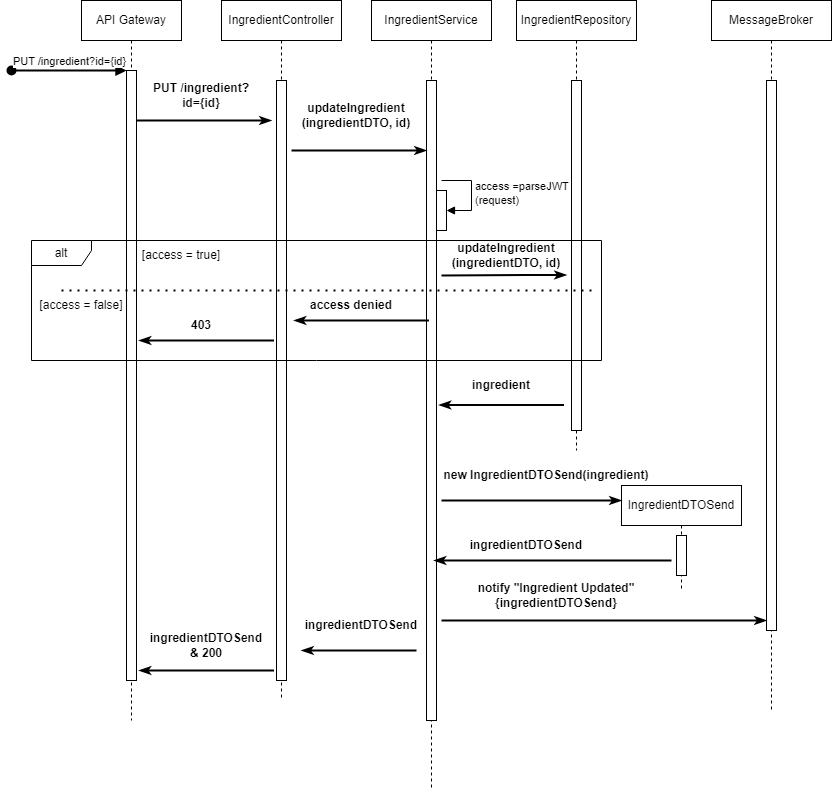

The diagram above was exported from draw.io. Its source (the exported page's mxGraphModel, read from the mxfile embedded in the PNG):
<mxGraphModel dx="1434" dy="800" grid="1" gridSize="10" guides="1" tooltips="1" connect="1" arrows="1" fold="1" page="1" pageScale="1" pageWidth="850" pageHeight="1100" math="0" shadow="0">
  <root>
    <mxCell id="0" />
    <mxCell id="1" parent="0" />
    <mxCell id="aM9ryv3xv72pqoxQDRHE-1" value="API Gateway" style="shape=umlLifeline;perimeter=lifelinePerimeter;whiteSpace=wrap;html=1;container=0;dropTarget=0;collapsible=0;recursiveResize=0;outlineConnect=0;portConstraint=eastwest;newEdgeStyle={&quot;edgeStyle&quot;:&quot;elbowEdgeStyle&quot;,&quot;elbow&quot;:&quot;vertical&quot;,&quot;curved&quot;:0,&quot;rounded&quot;:0};" parent="1" vertex="1">
      <mxGeometry x="90" y="40" width="100" height="720" as="geometry" />
    </mxCell>
    <mxCell id="aM9ryv3xv72pqoxQDRHE-2" value="" style="html=1;points=[];perimeter=orthogonalPerimeter;outlineConnect=0;targetShapes=umlLifeline;portConstraint=eastwest;newEdgeStyle={&quot;edgeStyle&quot;:&quot;elbowEdgeStyle&quot;,&quot;elbow&quot;:&quot;vertical&quot;,&quot;curved&quot;:0,&quot;rounded&quot;:0};" parent="aM9ryv3xv72pqoxQDRHE-1" vertex="1">
      <mxGeometry x="45" y="70" width="10" height="610" as="geometry" />
    </mxCell>
    <mxCell id="aM9ryv3xv72pqoxQDRHE-3" value="PUT /ingredient?id={id}" style="html=1;verticalAlign=bottom;startArrow=oval;endArrow=block;startSize=8;edgeStyle=elbowEdgeStyle;elbow=vertical;curved=0;rounded=0;strokeWidth=2;" parent="aM9ryv3xv72pqoxQDRHE-1" target="aM9ryv3xv72pqoxQDRHE-2" edge="1">
      <mxGeometry relative="1" as="geometry">
        <mxPoint x="-70" y="70" as="sourcePoint" />
      </mxGeometry>
    </mxCell>
    <mxCell id="aM9ryv3xv72pqoxQDRHE-5" value="IngredientController" style="shape=umlLifeline;perimeter=lifelinePerimeter;whiteSpace=wrap;html=1;container=0;dropTarget=0;collapsible=0;recursiveResize=0;outlineConnect=0;portConstraint=eastwest;newEdgeStyle={&quot;edgeStyle&quot;:&quot;elbowEdgeStyle&quot;,&quot;elbow&quot;:&quot;vertical&quot;,&quot;curved&quot;:0,&quot;rounded&quot;:0};" parent="1" vertex="1">
      <mxGeometry x="230" y="40" width="120" height="700" as="geometry" />
    </mxCell>
    <mxCell id="aM9ryv3xv72pqoxQDRHE-6" value="" style="html=1;points=[];perimeter=orthogonalPerimeter;outlineConnect=0;targetShapes=umlLifeline;portConstraint=eastwest;newEdgeStyle={&quot;edgeStyle&quot;:&quot;elbowEdgeStyle&quot;,&quot;elbow&quot;:&quot;vertical&quot;,&quot;curved&quot;:0,&quot;rounded&quot;:0};" parent="aM9ryv3xv72pqoxQDRHE-5" vertex="1">
      <mxGeometry x="55" y="80" width="10" height="600" as="geometry" />
    </mxCell>
    <mxCell id="XlXyiAMwxNQSHd1GiB66-3" value="" style="endArrow=classicThin;html=1;rounded=0;endFill=1;strokeWidth=2;" parent="1" source="aM9ryv3xv72pqoxQDRHE-2" edge="1">
      <mxGeometry width="50" height="50" relative="1" as="geometry">
        <mxPoint x="400" y="340" as="sourcePoint" />
        <mxPoint x="280" y="160" as="targetPoint" />
        <Array as="points">
          <mxPoint x="210" y="160" />
          <mxPoint x="250" y="160" />
        </Array>
      </mxGeometry>
    </mxCell>
    <mxCell id="XlXyiAMwxNQSHd1GiB66-5" value="PUT /ingredient?id={id}" style="text;html=1;strokeColor=none;fillColor=none;align=center;verticalAlign=middle;whiteSpace=wrap;rounded=0;fontStyle=1" parent="1" vertex="1">
      <mxGeometry x="155" y="120" width="110" height="30" as="geometry" />
    </mxCell>
    <mxCell id="XlXyiAMwxNQSHd1GiB66-7" value="IngredientService" style="shape=umlLifeline;perimeter=lifelinePerimeter;whiteSpace=wrap;html=1;container=0;dropTarget=0;collapsible=0;recursiveResize=0;outlineConnect=0;portConstraint=eastwest;newEdgeStyle={&quot;edgeStyle&quot;:&quot;elbowEdgeStyle&quot;,&quot;elbow&quot;:&quot;vertical&quot;,&quot;curved&quot;:0,&quot;rounded&quot;:0};" parent="1" vertex="1">
      <mxGeometry x="380" y="40" width="120" height="790" as="geometry" />
    </mxCell>
    <mxCell id="XlXyiAMwxNQSHd1GiB66-8" value="" style="html=1;points=[];perimeter=orthogonalPerimeter;outlineConnect=0;targetShapes=umlLifeline;portConstraint=eastwest;newEdgeStyle={&quot;edgeStyle&quot;:&quot;elbowEdgeStyle&quot;,&quot;elbow&quot;:&quot;vertical&quot;,&quot;curved&quot;:0,&quot;rounded&quot;:0};" parent="XlXyiAMwxNQSHd1GiB66-7" vertex="1">
      <mxGeometry x="55" y="80" width="10" height="640" as="geometry" />
    </mxCell>
    <mxCell id="XlXyiAMwxNQSHd1GiB66-22" value="" style="html=1;points=[];perimeter=orthogonalPerimeter;outlineConnect=0;targetShapes=umlLifeline;portConstraint=eastwest;newEdgeStyle={&quot;edgeStyle&quot;:&quot;elbowEdgeStyle&quot;,&quot;elbow&quot;:&quot;vertical&quot;,&quot;curved&quot;:0,&quot;rounded&quot;:0};" parent="XlXyiAMwxNQSHd1GiB66-7" vertex="1">
      <mxGeometry x="65" y="190" width="10" height="40" as="geometry" />
    </mxCell>
    <mxCell id="XlXyiAMwxNQSHd1GiB66-23" value="access =parseJWT&lt;br&gt;(request)" style="html=1;align=left;spacingLeft=2;endArrow=block;rounded=0;edgeStyle=orthogonalEdgeStyle;curved=0;rounded=0;" parent="XlXyiAMwxNQSHd1GiB66-7" target="XlXyiAMwxNQSHd1GiB66-22" edge="1">
      <mxGeometry relative="1" as="geometry">
        <mxPoint x="70" y="180" as="sourcePoint" />
        <Array as="points">
          <mxPoint x="70" y="180" />
          <mxPoint x="100" y="180" />
          <mxPoint x="100" y="210" />
        </Array>
      </mxGeometry>
    </mxCell>
    <mxCell id="XlXyiAMwxNQSHd1GiB66-9" value="IngredientRepository" style="shape=umlLifeline;perimeter=lifelinePerimeter;whiteSpace=wrap;html=1;container=0;dropTarget=0;collapsible=0;recursiveResize=0;outlineConnect=0;portConstraint=eastwest;newEdgeStyle={&quot;edgeStyle&quot;:&quot;elbowEdgeStyle&quot;,&quot;elbow&quot;:&quot;vertical&quot;,&quot;curved&quot;:0,&quot;rounded&quot;:0};" parent="1" vertex="1">
      <mxGeometry x="525" y="40" width="120" height="450" as="geometry" />
    </mxCell>
    <mxCell id="XlXyiAMwxNQSHd1GiB66-10" value="" style="html=1;points=[];perimeter=orthogonalPerimeter;outlineConnect=0;targetShapes=umlLifeline;portConstraint=eastwest;newEdgeStyle={&quot;edgeStyle&quot;:&quot;elbowEdgeStyle&quot;,&quot;elbow&quot;:&quot;vertical&quot;,&quot;curved&quot;:0,&quot;rounded&quot;:0};" parent="XlXyiAMwxNQSHd1GiB66-9" vertex="1">
      <mxGeometry x="55" y="80" width="10" height="350" as="geometry" />
    </mxCell>
    <mxCell id="XlXyiAMwxNQSHd1GiB66-11" value="MessageBroker" style="shape=umlLifeline;perimeter=lifelinePerimeter;whiteSpace=wrap;html=1;container=0;dropTarget=0;collapsible=0;recursiveResize=0;outlineConnect=0;portConstraint=eastwest;newEdgeStyle={&quot;edgeStyle&quot;:&quot;elbowEdgeStyle&quot;,&quot;elbow&quot;:&quot;vertical&quot;,&quot;curved&quot;:0,&quot;rounded&quot;:0};" parent="1" vertex="1">
      <mxGeometry x="720" y="40" width="120" height="710" as="geometry" />
    </mxCell>
    <mxCell id="XlXyiAMwxNQSHd1GiB66-12" value="" style="html=1;points=[];perimeter=orthogonalPerimeter;outlineConnect=0;targetShapes=umlLifeline;portConstraint=eastwest;newEdgeStyle={&quot;edgeStyle&quot;:&quot;elbowEdgeStyle&quot;,&quot;elbow&quot;:&quot;vertical&quot;,&quot;curved&quot;:0,&quot;rounded&quot;:0};" parent="XlXyiAMwxNQSHd1GiB66-11" vertex="1">
      <mxGeometry x="55" y="80" width="10" height="550" as="geometry" />
    </mxCell>
    <mxCell id="XlXyiAMwxNQSHd1GiB66-13" value="" style="endArrow=classicThin;html=1;rounded=0;endFill=1;strokeWidth=2;" parent="1" edge="1">
      <mxGeometry width="50" height="50" relative="1" as="geometry">
        <mxPoint x="300" y="190" as="sourcePoint" />
        <mxPoint x="435" y="190" as="targetPoint" />
        <Array as="points">
          <mxPoint x="395" y="190" />
          <mxPoint x="435" y="190" />
        </Array>
      </mxGeometry>
    </mxCell>
    <mxCell id="XlXyiAMwxNQSHd1GiB66-14" value="" style="endArrow=classicThin;html=1;rounded=0;endFill=1;strokeWidth=2;" parent="1" edge="1">
      <mxGeometry width="50" height="50" relative="1" as="geometry">
        <mxPoint x="450" y="315" as="sourcePoint" />
        <mxPoint x="575" y="314.5" as="targetPoint" />
        <Array as="points">
          <mxPoint x="535" y="314.5" />
          <mxPoint x="575" y="314.5" />
        </Array>
      </mxGeometry>
    </mxCell>
    <mxCell id="XlXyiAMwxNQSHd1GiB66-15" value="" style="endArrow=classicThin;html=1;rounded=0;endFill=1;strokeWidth=2;" parent="1" edge="1">
      <mxGeometry width="50" height="50" relative="1" as="geometry">
        <mxPoint x="450" y="660" as="sourcePoint" />
        <mxPoint x="775" y="660" as="targetPoint" />
        <Array as="points">
          <mxPoint x="735" y="660" />
          <mxPoint x="775" y="660" />
        </Array>
      </mxGeometry>
    </mxCell>
    <mxCell id="XlXyiAMwxNQSHd1GiB66-16" value="" style="endArrow=none;html=1;rounded=0;endFill=0;strokeWidth=2;startArrow=classicThin;startFill=1;" parent="1" edge="1">
      <mxGeometry width="50" height="50" relative="1" as="geometry">
        <mxPoint x="447.5" y="444.5" as="sourcePoint" />
        <mxPoint x="572.5" y="444.5" as="targetPoint" />
        <Array as="points">
          <mxPoint x="532.5" y="444.5" />
          <mxPoint x="572.5" y="444.5" />
          <mxPoint x="557.5" y="444.5" />
        </Array>
      </mxGeometry>
    </mxCell>
    <mxCell id="XlXyiAMwxNQSHd1GiB66-18" value="" style="endArrow=none;html=1;rounded=0;endFill=0;strokeWidth=2;startArrow=classicThin;startFill=1;" parent="1" edge="1">
      <mxGeometry width="50" height="50" relative="1" as="geometry">
        <mxPoint x="302.5" y="360" as="sourcePoint" />
        <mxPoint x="437.5" y="360" as="targetPoint" />
        <Array as="points">
          <mxPoint x="397.5" y="360" />
          <mxPoint x="437.5" y="360" />
        </Array>
      </mxGeometry>
    </mxCell>
    <mxCell id="XlXyiAMwxNQSHd1GiB66-20" value="" style="endArrow=none;html=1;rounded=0;endFill=0;strokeWidth=2;startArrow=classicThin;startFill=1;" parent="1" edge="1">
      <mxGeometry width="50" height="50" relative="1" as="geometry">
        <mxPoint x="147.5" y="710" as="sourcePoint" />
        <mxPoint x="282.5" y="710" as="targetPoint" />
        <Array as="points">
          <mxPoint x="242.5" y="710" />
          <mxPoint x="282.5" y="710" />
        </Array>
      </mxGeometry>
    </mxCell>
    <mxCell id="XlXyiAMwxNQSHd1GiB66-21" value="updateIngredient&lt;br style=&quot;border-color: var(--border-color);&quot;&gt;(ingredientDTO, id)" style="text;html=1;strokeColor=none;fillColor=none;align=center;verticalAlign=middle;whiteSpace=wrap;rounded=0;fontStyle=1" parent="1" vertex="1">
      <mxGeometry x="305" y="120" width="120" height="70" as="geometry" />
    </mxCell>
    <mxCell id="XlXyiAMwxNQSHd1GiB66-25" value="" style="endArrow=none;dashed=1;html=1;dashPattern=1 3;strokeWidth=2;rounded=0;fontFamily=Helvetica;fontSize=12;fontColor=default;" parent="1" edge="1">
      <mxGeometry width="50" height="50" relative="1" as="geometry">
        <mxPoint x="70" y="330" as="sourcePoint" />
        <mxPoint x="600" y="330" as="targetPoint" />
      </mxGeometry>
    </mxCell>
    <mxCell id="XlXyiAMwxNQSHd1GiB66-26" value="[access = true]" style="text;html=1;strokeColor=none;fillColor=none;align=center;verticalAlign=middle;whiteSpace=wrap;rounded=0;fontSize=12;fontFamily=Helvetica;fontColor=default;" parent="1" vertex="1">
      <mxGeometry x="120" y="280" width="140" height="30" as="geometry" />
    </mxCell>
    <mxCell id="XlXyiAMwxNQSHd1GiB66-24" value="alt" style="shape=umlFrame;whiteSpace=wrap;html=1;pointerEvents=0;width=60;height=25;shadow=0;enumerate=0;" parent="1" vertex="1">
      <mxGeometry x="40" y="280" width="570" height="120" as="geometry" />
    </mxCell>
    <mxCell id="XlXyiAMwxNQSHd1GiB66-28" value="updateIngredient&lt;br style=&quot;border-color: var(--border-color);&quot;&gt;(ingredientDTO, id)" style="text;html=1;strokeColor=none;fillColor=none;align=center;verticalAlign=middle;whiteSpace=wrap;rounded=0;fontStyle=1" parent="1" vertex="1">
      <mxGeometry x="440" y="260" width="150" height="70" as="geometry" />
    </mxCell>
    <mxCell id="XlXyiAMwxNQSHd1GiB66-29" value="" style="endArrow=none;html=1;rounded=0;endFill=0;strokeWidth=2;startArrow=classicThin;startFill=1;" parent="1" edge="1">
      <mxGeometry width="50" height="50" relative="1" as="geometry">
        <mxPoint x="147.5" y="380" as="sourcePoint" />
        <mxPoint x="282.5" y="380" as="targetPoint" />
        <Array as="points">
          <mxPoint x="242.5" y="380" />
          <mxPoint x="282.5" y="380" />
        </Array>
      </mxGeometry>
    </mxCell>
    <mxCell id="XlXyiAMwxNQSHd1GiB66-30" value="&lt;b&gt;403&lt;/b&gt;" style="text;html=1;strokeColor=none;fillColor=none;align=center;verticalAlign=middle;whiteSpace=wrap;rounded=0;fontSize=12;fontFamily=Helvetica;fontColor=default;" parent="1" vertex="1">
      <mxGeometry x="180" y="350" width="60" height="30" as="geometry" />
    </mxCell>
    <mxCell id="XlXyiAMwxNQSHd1GiB66-31" value="ingredient" style="text;html=1;strokeColor=none;fillColor=none;align=center;verticalAlign=middle;whiteSpace=wrap;rounded=0;fontStyle=1" parent="1" vertex="1">
      <mxGeometry x="460" y="390" width="100" height="70" as="geometry" />
    </mxCell>
    <mxCell id="XlXyiAMwxNQSHd1GiB66-32" value="notify &quot;Ingredient Updated&quot; {ingredientDTOSend}" style="text;html=1;strokeColor=none;fillColor=none;align=center;verticalAlign=middle;whiteSpace=wrap;rounded=0;fontStyle=1" parent="1" vertex="1">
      <mxGeometry x="480" y="600" width="170" height="70" as="geometry" />
    </mxCell>
    <mxCell id="XlXyiAMwxNQSHd1GiB66-34" value="" style="endArrow=none;html=1;rounded=0;endFill=0;strokeWidth=2;startArrow=classicThin;startFill=1;" parent="1" edge="1">
      <mxGeometry width="50" height="50" relative="1" as="geometry">
        <mxPoint x="310" y="690" as="sourcePoint" />
        <mxPoint x="425" y="690" as="targetPoint" />
        <Array as="points">
          <mxPoint x="385" y="690" />
          <mxPoint x="425" y="690" />
        </Array>
      </mxGeometry>
    </mxCell>
    <mxCell id="XlXyiAMwxNQSHd1GiB66-39" value="IngredientDTOSend" style="shape=umlLifeline;perimeter=lifelinePerimeter;whiteSpace=wrap;html=1;container=0;dropTarget=0;collapsible=0;recursiveResize=0;outlineConnect=0;portConstraint=eastwest;newEdgeStyle={&quot;edgeStyle&quot;:&quot;elbowEdgeStyle&quot;,&quot;elbow&quot;:&quot;vertical&quot;,&quot;curved&quot;:0,&quot;rounded&quot;:0};" parent="1" vertex="1">
      <mxGeometry x="630" y="525" width="120" height="105" as="geometry" />
    </mxCell>
    <mxCell id="XlXyiAMwxNQSHd1GiB66-40" value="" style="html=1;points=[];perimeter=orthogonalPerimeter;outlineConnect=0;targetShapes=umlLifeline;portConstraint=eastwest;newEdgeStyle={&quot;edgeStyle&quot;:&quot;elbowEdgeStyle&quot;,&quot;elbow&quot;:&quot;vertical&quot;,&quot;curved&quot;:0,&quot;rounded&quot;:0};" parent="XlXyiAMwxNQSHd1GiB66-39" vertex="1">
      <mxGeometry x="55" y="50" width="10" height="40" as="geometry" />
    </mxCell>
    <mxCell id="XlXyiAMwxNQSHd1GiB66-41" value="" style="endArrow=classicThin;html=1;rounded=0;endFill=1;strokeWidth=2;" parent="1" edge="1">
      <mxGeometry width="50" height="50" relative="1" as="geometry">
        <mxPoint x="450" y="540" as="sourcePoint" />
        <mxPoint x="630" y="540" as="targetPoint" />
        <Array as="points">
          <mxPoint x="590" y="540" />
          <mxPoint x="630" y="540" />
        </Array>
      </mxGeometry>
    </mxCell>
    <mxCell id="XlXyiAMwxNQSHd1GiB66-42" value="new IngredientDTOSend(ingredient)" style="text;html=1;strokeColor=none;fillColor=none;align=center;verticalAlign=middle;whiteSpace=wrap;rounded=0;fontStyle=1" parent="1" vertex="1">
      <mxGeometry x="450" y="500" width="210" height="30" as="geometry" />
    </mxCell>
    <mxCell id="XlXyiAMwxNQSHd1GiB66-44" value="ingredientDTOSend" style="text;html=1;strokeColor=none;fillColor=none;align=center;verticalAlign=middle;whiteSpace=wrap;rounded=0;fontStyle=1" parent="1" vertex="1">
      <mxGeometry x="480" y="570" width="110" height="30" as="geometry" />
    </mxCell>
    <mxCell id="XlXyiAMwxNQSHd1GiB66-46" value="[access = false]" style="text;html=1;strokeColor=none;fillColor=none;align=center;verticalAlign=middle;whiteSpace=wrap;rounded=0;fontSize=12;fontFamily=Helvetica;fontColor=default;" parent="1" vertex="1">
      <mxGeometry x="20" y="330" width="140" height="30" as="geometry" />
    </mxCell>
    <mxCell id="XlXyiAMwxNQSHd1GiB66-47" value="" style="endArrow=none;html=1;rounded=0;endFill=0;strokeWidth=2;startArrow=classicThin;startFill=1;" parent="1" edge="1">
      <mxGeometry width="50" height="50" relative="1" as="geometry">
        <mxPoint x="442.5" y="600" as="sourcePoint" />
        <mxPoint x="577.5" y="600" as="targetPoint" />
        <Array as="points">
          <mxPoint x="537.5" y="600" />
          <mxPoint x="577.5" y="600" />
          <mxPoint x="680" y="600" />
        </Array>
      </mxGeometry>
    </mxCell>
    <mxCell id="XlXyiAMwxNQSHd1GiB66-48" value="ingredientDTOSend" style="text;html=1;strokeColor=none;fillColor=none;align=center;verticalAlign=middle;whiteSpace=wrap;rounded=0;fontStyle=1" parent="1" vertex="1">
      <mxGeometry x="315" y="650" width="110" height="30" as="geometry" />
    </mxCell>
    <mxCell id="XlXyiAMwxNQSHd1GiB66-49" value="ingredientDTOSend &amp;amp; 200" style="text;html=1;strokeColor=none;fillColor=none;align=center;verticalAlign=middle;whiteSpace=wrap;rounded=0;fontStyle=1" parent="1" vertex="1">
      <mxGeometry x="160" y="670" width="110" height="30" as="geometry" />
    </mxCell>
    <mxCell id="XlXyiAMwxNQSHd1GiB66-50" value="&lt;b&gt;access denied&lt;/b&gt;" style="text;html=1;strokeColor=none;fillColor=none;align=center;verticalAlign=middle;whiteSpace=wrap;rounded=0;fontSize=12;fontFamily=Helvetica;fontColor=default;" parent="1" vertex="1">
      <mxGeometry x="310" y="330" width="100" height="30" as="geometry" />
    </mxCell>
  </root>
</mxGraphModel>